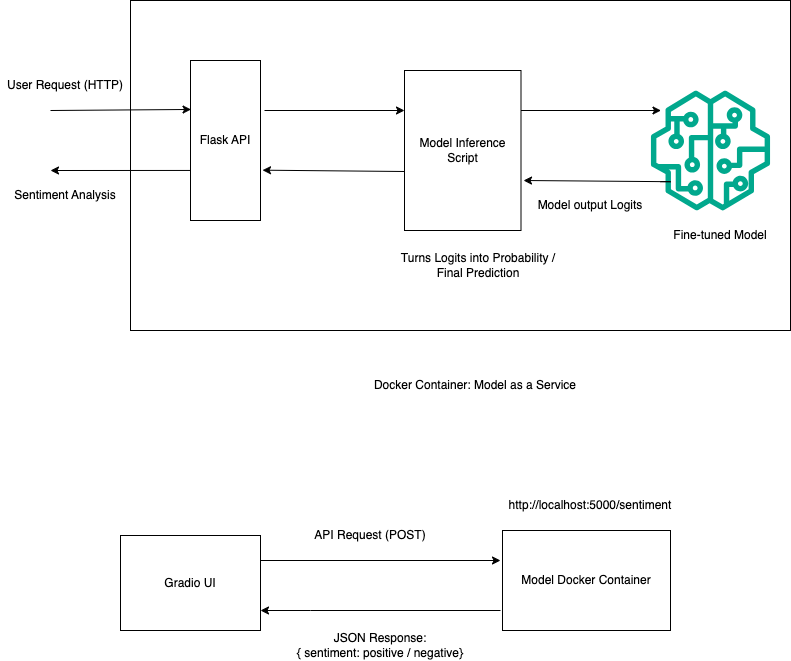

The diagram above was exported from draw.io. Its source (the exported page's mxGraphModel, read from the mxfile embedded in the PNG):
<mxGraphModel dx="909" dy="414" grid="1" gridSize="10" guides="1" tooltips="1" connect="1" arrows="1" fold="1" page="1" pageScale="1" pageWidth="827" pageHeight="1169" math="0" shadow="0">
  <root>
    <mxCell id="0" />
    <mxCell id="1" parent="0" />
    <mxCell id="xI6Dujy12qN9GQraL9bW-19" value="" style="rounded=0;whiteSpace=wrap;html=1;" vertex="1" parent="1">
      <mxGeometry x="140" y="20" width="660" height="330" as="geometry" />
    </mxCell>
    <mxCell id="xI6Dujy12qN9GQraL9bW-1" value="Flask API" style="rounded=0;whiteSpace=wrap;html=1;" vertex="1" parent="1">
      <mxGeometry x="200" y="80" width="70" height="160" as="geometry" />
    </mxCell>
    <mxCell id="xI6Dujy12qN9GQraL9bW-3" value="" style="sketch=0;outlineConnect=0;fontColor=#232F3E;gradientColor=none;fillColor=#01A88D;strokeColor=none;dashed=0;verticalLabelPosition=bottom;verticalAlign=top;align=center;html=1;fontSize=12;fontStyle=0;aspect=fixed;pointerEvents=1;shape=mxgraph.aws4.sagemaker_model;" vertex="1" parent="1">
      <mxGeometry x="660" y="110" width="120" height="120" as="geometry" />
    </mxCell>
    <mxCell id="xI6Dujy12qN9GQraL9bW-4" value="Fine-tuned Model" style="text;html=1;align=center;verticalAlign=middle;whiteSpace=wrap;rounded=0;" vertex="1" parent="1">
      <mxGeometry x="680" y="240" width="100" height="30" as="geometry" />
    </mxCell>
    <mxCell id="xI6Dujy12qN9GQraL9bW-7" value="Model Inference Script" style="rounded=0;whiteSpace=wrap;html=1;" vertex="1" parent="1">
      <mxGeometry x="414" y="90" width="116.5" height="160" as="geometry" />
    </mxCell>
    <mxCell id="xI6Dujy12qN9GQraL9bW-9" value="" style="endArrow=classic;html=1;rounded=0;entryX=0.008;entryY=0.306;entryDx=0;entryDy=0;entryPerimeter=0;" edge="1" parent="1" target="xI6Dujy12qN9GQraL9bW-1">
      <mxGeometry width="50" height="50" relative="1" as="geometry">
        <mxPoint x="60" y="130" as="sourcePoint" />
        <mxPoint x="140" y="130" as="targetPoint" />
      </mxGeometry>
    </mxCell>
    <mxCell id="xI6Dujy12qN9GQraL9bW-10" value="" style="endArrow=classic;html=1;rounded=0;" edge="1" parent="1">
      <mxGeometry width="50" height="50" relative="1" as="geometry">
        <mxPoint x="274" y="130" as="sourcePoint" />
        <mxPoint x="414" y="130" as="targetPoint" />
      </mxGeometry>
    </mxCell>
    <mxCell id="xI6Dujy12qN9GQraL9bW-11" value="" style="endArrow=classic;html=1;rounded=0;" edge="1" parent="1">
      <mxGeometry width="50" height="50" relative="1" as="geometry">
        <mxPoint x="530.5" y="130" as="sourcePoint" />
        <mxPoint x="670.5" y="130" as="targetPoint" />
      </mxGeometry>
    </mxCell>
    <mxCell id="xI6Dujy12qN9GQraL9bW-12" value="" style="endArrow=classic;html=1;rounded=0;entryX=1.013;entryY=0.68;entryDx=0;entryDy=0;entryPerimeter=0;" edge="1" parent="1">
      <mxGeometry width="50" height="50" relative="1" as="geometry">
        <mxPoint x="670" y="201.2" as="sourcePoint" />
        <mxPoint x="533.0145" y="199.99999999999994" as="targetPoint" />
        <Array as="points">
          <mxPoint x="680" y="201.2" />
        </Array>
      </mxGeometry>
    </mxCell>
    <mxCell id="xI6Dujy12qN9GQraL9bW-13" value="" style="endArrow=classic;html=1;rounded=0;entryX=1.043;entryY=0.623;entryDx=0;entryDy=0;entryPerimeter=0;" edge="1" parent="1">
      <mxGeometry width="50" height="50" relative="1" as="geometry">
        <mxPoint x="414" y="191" as="sourcePoint" />
        <mxPoint x="272.01" y="189.68000000000006" as="targetPoint" />
      </mxGeometry>
    </mxCell>
    <mxCell id="xI6Dujy12qN9GQraL9bW-14" value="" style="endArrow=classic;html=1;rounded=0;entryX=1.043;entryY=0.623;entryDx=0;entryDy=0;entryPerimeter=0;exitX=0.091;exitY=0.515;exitDx=0;exitDy=0;exitPerimeter=0;" edge="1" parent="1" source="xI6Dujy12qN9GQraL9bW-19">
      <mxGeometry width="50" height="50" relative="1" as="geometry">
        <mxPoint x="140" y="190" as="sourcePoint" />
        <mxPoint x="60" y="190" as="targetPoint" />
      </mxGeometry>
    </mxCell>
    <mxCell id="xI6Dujy12qN9GQraL9bW-15" value="User Request (HTTP)" style="text;html=1;align=center;verticalAlign=middle;whiteSpace=wrap;rounded=0;" vertex="1" parent="1">
      <mxGeometry x="10" y="90" width="130" height="30" as="geometry" />
    </mxCell>
    <mxCell id="xI6Dujy12qN9GQraL9bW-16" value="Sentiment Analysis" style="text;html=1;align=center;verticalAlign=middle;whiteSpace=wrap;rounded=0;" vertex="1" parent="1">
      <mxGeometry x="10" y="200" width="130" height="30" as="geometry" />
    </mxCell>
    <mxCell id="xI6Dujy12qN9GQraL9bW-17" value="Model output Logits" style="text;html=1;align=center;verticalAlign=middle;whiteSpace=wrap;rounded=0;" vertex="1" parent="1">
      <mxGeometry x="540" y="210" width="120" height="30" as="geometry" />
    </mxCell>
    <mxCell id="xI6Dujy12qN9GQraL9bW-20" value="Docker Container: Model as a Service" style="text;html=1;align=center;verticalAlign=middle;whiteSpace=wrap;rounded=0;" vertex="1" parent="1">
      <mxGeometry x="370" y="390" width="230" height="30" as="geometry" />
    </mxCell>
    <mxCell id="xI6Dujy12qN9GQraL9bW-21" value="Turns Logits into Probability / Final Prediction" style="text;html=1;align=center;verticalAlign=middle;whiteSpace=wrap;rounded=0;" vertex="1" parent="1">
      <mxGeometry x="400" y="270" width="176" height="30" as="geometry" />
    </mxCell>
    <mxCell id="xI6Dujy12qN9GQraL9bW-22" value="Gradio UI" style="rounded=0;whiteSpace=wrap;html=1;" vertex="1" parent="1">
      <mxGeometry x="130" y="555" width="140" height="95" as="geometry" />
    </mxCell>
    <mxCell id="xI6Dujy12qN9GQraL9bW-23" value="Model Docker Container" style="rounded=0;whiteSpace=wrap;html=1;" vertex="1" parent="1">
      <mxGeometry x="512" y="550" width="168" height="100" as="geometry" />
    </mxCell>
    <mxCell id="xI6Dujy12qN9GQraL9bW-24" value="" style="endArrow=classic;html=1;rounded=0;" edge="1" parent="1">
      <mxGeometry width="50" height="50" relative="1" as="geometry">
        <mxPoint x="270" y="580" as="sourcePoint" />
        <mxPoint x="510" y="580" as="targetPoint" />
      </mxGeometry>
    </mxCell>
    <mxCell id="xI6Dujy12qN9GQraL9bW-25" value="" style="endArrow=classic;html=1;rounded=0;" edge="1" parent="1">
      <mxGeometry width="50" height="50" relative="1" as="geometry">
        <mxPoint x="510" y="630" as="sourcePoint" />
        <mxPoint x="270" y="630" as="targetPoint" />
        <Array as="points">
          <mxPoint x="320" y="630" />
        </Array>
      </mxGeometry>
    </mxCell>
    <mxCell id="xI6Dujy12qN9GQraL9bW-26" value="API Request (POST)" style="text;html=1;align=center;verticalAlign=middle;whiteSpace=wrap;rounded=0;" vertex="1" parent="1">
      <mxGeometry x="310" y="540" width="140" height="30" as="geometry" />
    </mxCell>
    <mxCell id="xI6Dujy12qN9GQraL9bW-27" value="JSON Response:&lt;br&gt;{ sentiment: positive / negative}" style="text;html=1;align=center;verticalAlign=middle;whiteSpace=wrap;rounded=0;" vertex="1" parent="1">
      <mxGeometry x="290" y="650" width="200" height="30" as="geometry" />
    </mxCell>
    <mxCell id="xI6Dujy12qN9GQraL9bW-28" value="http://localhost:5000/sentiment" style="text;html=1;align=center;verticalAlign=middle;whiteSpace=wrap;rounded=0;" vertex="1" parent="1">
      <mxGeometry x="483" y="510" width="234" height="30" as="geometry" />
    </mxCell>
  </root>
</mxGraphModel>